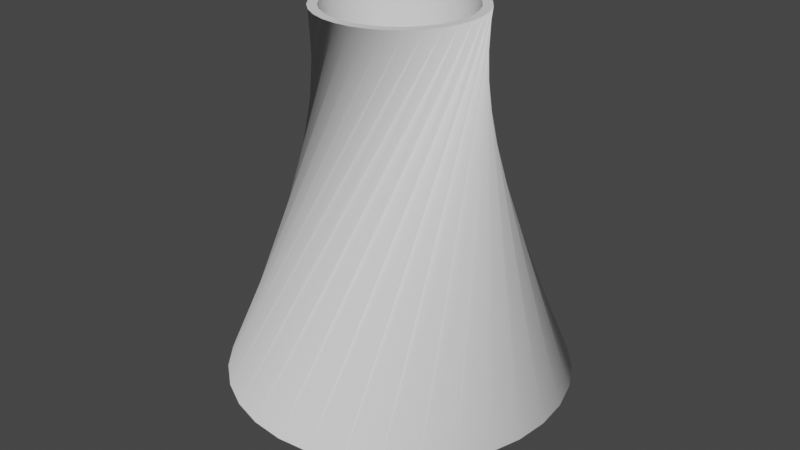 # Source: BlenderVase.blend  (saved by Blender 3.4.6; exported with 4.5.12 LTS)
import bpy
from mathutils import Matrix  # noqa: F401  (used for matrix-valued properties, if any)

bpy.ops.wm.read_factory_settings(use_empty=True)
scene = bpy.context.scene
scene.name = 'Scene'

# ---- collections
col_collection = bpy.data.collections.new('Collection'); scene.collection.children.link(col_collection)

# ---- node groups
ng_auto_smooth = bpy.data.node_groups.new('Auto Smooth', 'GeometryNodeTree')
_s = ng_auto_smooth.interface.new_socket(name='Geometry', in_out='OUTPUT', socket_type='NodeSocketGeometry')
_s = ng_auto_smooth.interface.new_socket(name='Geometry', in_out='INPUT', socket_type='NodeSocketGeometry')
_s = ng_auto_smooth.interface.new_socket(name='Angle', in_out='INPUT', socket_type='NodeSocketFloat')
_s.subtype = 'ANGLE'
_s.min_value = 0.0
_s.max_value = 3.142
ng_auto_smooth.is_modifier = True
_N = ng_auto_smooth.nodes; _L = ng_auto_smooth.links
n0 = _N.new('NodeGroupOutput'); n0.name = 'Group Output'; n0.location = (480, -100)
n1 = _N.new('NodeGroupInput'); n1.name = 'Group Input'; n1.location = (-420, -300)
n2 = _N.new('NodeGroupInput'); n2.name = 'Group Input.001'; n2.location = (-60, -100)
n3 = _N.new('GeometryNodeSetShadeSmooth'); n3.name = 'Set Shade Smooth'; n3.location = (120, -100)
n3.domain = 'EDGE'
n4 = _N.new('GeometryNodeSetShadeSmooth'); n4.name = 'Set Shade Smooth.001'; n4.location = (300, -100)
n5 = _N.new('GeometryNodeInputMeshEdgeAngle'); n5.name = 'Edge Angle'; n5.location = (-420, -220)
n6 = _N.new('GeometryNodeInputEdgeSmooth'); n6.name = 'Is Edge Smooth'; n6.location = (-60, -160)
n7 = _N.new('GeometryNodeInputShadeSmooth'); n7.name = 'Is Face Smooth'; n7.location = (-240, -340)
n8 = _N.new('FunctionNodeBooleanMath'); n8.name = 'Boolean Math'; n8.location = (-60, -220)
n9 = _N.new('FunctionNodeCompare'); n9.name = 'Compare'; n9.location = (-240, -180)
n9.operation = 'LESS_EQUAL'
_L.new(n5.outputs[0], n9.inputs[0])
_L.new(n4.outputs[0], n0.inputs[0])
_L.new(n1.outputs[1], n9.inputs[1])
_L.new(n9.outputs[0], n8.inputs[0])
_L.new(n7.outputs[0], n8.inputs[1])
_L.new(n2.outputs[0], n3.inputs[0])
_L.new(n6.outputs[0], n3.inputs[1])
_L.new(n3.outputs[0], n4.inputs[0])
_L.new(n8.outputs[0], n3.inputs[2])
n0.is_active_output = True

# ---- world
world_world = bpy.data.worlds.new('World'); scene.world = world_world
world_world.use_nodes = True; world_world.node_tree.nodes.clear()
_N = world_world.node_tree.nodes; _L = world_world.node_tree.links
n0 = _N.new('ShaderNodeOutputWorld'); n0.name = 'World Output'; n0.location = (300, 300)
n1 = _N.new('ShaderNodeBackground'); n1.name = 'Background'; n1.location = (10, 300)
n1.inputs[0].default_value = (0.05088, 0.05088, 0.05088, 1.0)
_L.new(n1.outputs[0], n0.inputs[0])
n0.is_active_output = True
world_world.color = (0.05088, 0.05088, 0.05088)
world_world.use_sun_shadow = False
world_world.sun_shadow_jitter_overblur = 0.0

# ---- meshes
me_circle = bpy.data.meshes.new('Circle')
me_circle.from_pydata([(1.058e-08, 1.874, 0.0), (-0.3655, 1.838, 0.0), (-0.717, 1.731, 0.0), (-1.041, 1.558, 0.0), (-1.325, 1.325, 0.0), (-1.558, 1.041, 0.0), (-1.731, 0.717, 0.0), (-1.838, 0.3655, 0.0), (-1.874, -1.302e-08, 0.0), (-1.838, -0.3655, 0.0), (-1.731, -0.717, 0.0), (-1.558, -1.041, 0.0), (-1.325, -1.325, 0.0), (-1.041, -1.558, 0.0), (-0.717, -1.731, 0.0), (-0.3655, -1.838, 0.0), (1.058e-08, -1.874, 0.0), (0.3655, -1.838, 0.0), (0.717, -1.731, 0.0), (1.041, -1.558, 0.0), (1.325, -1.325, 0.0), (1.558, -1.041, 0.0), (1.731, -0.717, 0.0), (1.838, -0.3655, 0.0), (1.874, -1.302e-08, 0.0), (1.838, 0.3655, 0.0), (1.731, 0.717, 0.0), (1.558, 1.041, 0.0), (1.325, 1.325, 0.0), (1.041, 1.558, 0.0), (0.717, 1.731, 0.0), (0.3655, 1.838, 0.0), (1.058e-08, 1.874, 0.1462), (-0.3655, 1.838, 0.1462), (-0.717, 1.731, 0.1462), (-1.041, 1.558, 0.1462), (-1.325, 1.325, 0.1462), (-1.558, 1.041, 0.1462), (-1.731, 0.717, 0.1462), (-1.838, 0.3655, 0.1462), (-1.874, -1.302e-08, 0.1462), (-1.838, -0.3655, 0.1462), (-1.731, -0.717, 0.1462), (-1.558, -1.041, 0.1462), (-1.325, -1.325, 0.1462), (-1.041, -1.558, 0.1462), (-0.717, -1.731, 0.1462), (-0.3655, -1.838, 0.1462), (1.058e-08, -1.874, 0.1462), (0.3655, -1.838, 0.1462), (0.717, -1.731, 0.1462), (1.041, -1.558, 0.1462), (1.325, -1.325, 0.1462), (1.558, -1.041, 0.1462), (1.731, -0.717, 0.1462), (1.838, -0.3655, 0.1462), (1.874, -1.302e-08, 0.1462), (1.838, 0.3655, 0.1462), (1.731, 0.717, 0.1462), (1.558, 1.041, 0.1462), (1.325, 1.325, 0.1462), (1.041, 1.558, 0.1462), (0.717, 1.731, 0.1462), (0.3655, 1.838, 0.1462), (-1.665e-08, 3.023, 1.164), (-0.5898, 2.965, 1.164), (-1.157, 2.793, 1.164), (-1.68, 2.514, 1.164), (-2.138, 2.138, 1.164), (-2.514, 1.68, 1.164), (-2.793, 1.157, 1.164), (-2.965, 0.5898, 1.164), (-3.023, -2.329e-08, 1.164), (-2.965, -0.5898, 1.164), (-2.793, -1.157, 1.164), (-2.514, -1.68, 1.164), (-2.138, -2.138, 1.164), (-1.68, -2.514, 1.164), (-1.157, -2.793, 1.164), (-0.5898, -2.965, 1.164), (-1.665e-08, -3.023, 1.164), (0.5898, -2.965, 1.164), (1.157, -2.793, 1.164), (1.68, -2.514, 1.164), (2.138, -2.138, 1.164), (2.514, -1.68, 1.164), (2.793, -1.157, 1.164), (2.965, -0.5898, 1.164), (3.023, -2.329e-08, 1.164), (2.965, 0.5898, 1.164), (2.793, 1.157, 1.164), (2.514, 1.68, 1.164), (2.138, 2.138, 1.164), (1.68, 2.514, 1.164), (1.157, 2.793, 1.164), (0.5898, 2.965, 1.164), (-1.416, 0.04368, 7.574), (-1.398, -0.2335, 7.574), (-1.325, -0.5016, 7.574), (-1.202, -0.7505, 7.574), (-1.032, -0.9706, 7.574), (-0.8232, -1.153, 7.574), (-0.5823, -1.292, 7.574), (-0.3191, -1.381, 7.574), (-0.04368, -1.416, 7.574), (0.2335, -1.398, 7.574), (0.5016, -1.325, 7.574), (0.7505, -1.202, 7.574), (0.9706, -1.032, 7.574), (1.153, -0.8232, 7.574), (1.292, -0.5823, 7.574), (1.381, -0.3191, 7.574), (1.416, -0.04368, 7.574), (1.398, 0.2335, 7.574), (1.325, 0.5016, 7.574), (1.202, 0.7505, 7.574), (1.032, 0.9706, 7.574), (0.8232, 1.153, 7.574), (0.5823, 1.292, 7.574), (0.3191, 1.381, 7.574), (0.04368, 1.416, 7.574), (-0.2335, 1.398, 7.574), (-0.5016, 1.325, 7.574), (-0.7505, 1.202, 7.574), (-0.9706, 1.032, 7.574), (-1.153, 0.8232, 7.574), (-1.292, 0.5823, 7.574), (-1.381, 0.3191, 7.574), (-1.253, 0.03865, 7.574), (-1.237, -0.2066, 7.574), (-1.172, -0.4438, 7.574), (-1.063, -0.664, 7.574), (-0.9134, -0.8587, 7.574), (-0.7283, -1.02, 7.574), (-0.5152, -1.143, 7.574), (-0.2824, -1.221, 7.574), (-0.03865, -1.253, 7.574), (0.2066, -1.237, 7.574), (0.4438, -1.172, 7.574), (0.664, -1.063, 7.574), (0.8587, -0.9134, 7.574), (1.02, -0.7283, 7.574), (1.143, -0.5152, 7.574), (1.221, -0.2824, 7.574), (1.253, -0.03865, 7.574), (1.237, 0.2066, 7.574), (1.172, 0.4438, 7.574), (1.063, 0.664, 7.574), (0.9134, 0.8587, 7.574), (0.7283, 1.02, 7.574), (0.5152, 1.143, 7.574), (0.2824, 1.221, 7.574), (0.03865, 1.253, 7.574), (-0.2066, 1.237, 7.574), (-0.4438, 1.172, 7.574), (-0.664, 1.063, 7.574), (-0.8587, 0.9134, 7.574), (-1.02, 0.7283, 7.574), (-1.143, 0.5152, 7.574), (-1.221, 0.2824, 7.574), (-0.7241, 0.02233, 1.9), (-0.7146, -0.1194, 1.9), (-0.6775, -0.2565, 1.9), (-0.6145, -0.3837, 1.9), (-0.5278, -0.4962, 1.9), (-0.4209, -0.5897, 1.9), (-0.2977, -0.6604, 1.9), (-0.1632, -0.7058, 1.9), (-0.02233, -0.7241, 1.9), (0.1194, -0.7146, 1.9), (0.2565, -0.6775, 1.9), (0.3837, -0.6145, 1.9), (0.4962, -0.5278, 1.9), (0.5897, -0.4209, 1.9), (0.6604, -0.2977, 1.9), (0.7058, -0.1632, 1.9), (0.7241, -0.02233, 1.9), (0.7146, 0.1194, 1.9), (0.6775, 0.2565, 1.9), (0.6145, 0.3837, 1.9), (0.5278, 0.4962, 1.9), (0.4209, 0.5897, 1.9), (0.2977, 0.6604, 1.9), (0.1632, 0.7058, 1.9), (0.02233, 0.7241, 1.9), (-0.1194, 0.7146, 1.9), (-0.2565, 0.6775, 1.9), (-0.3837, 0.6145, 1.9), (-0.4962, 0.5278, 1.9), (-0.5897, 0.4209, 1.9), (-0.6604, 0.2977, 1.9), (-0.7058, 0.1632, 1.9)], [], [(1, 0, 31, 30, 29, 28, 27, 26, 25, 24, 23, 22, 21, 20, 19, 18, 17, 16, 15, 14, 13, 12, 11, 10, 9, 8, 7, 6, 5, 4, 3, 2), (33, 34, 66, 65), (6, 7, 39, 38), (20, 21, 53, 52), (7, 8, 40, 39), (21, 22, 54, 53), (8, 9, 41, 40), (22, 23, 55, 54), (9, 10, 42, 41), (23, 24, 56, 55), (10, 11, 43, 42), (24, 25, 57, 56), (11, 12, 44, 43), (25, 26, 58, 57), (12, 13, 45, 44), (26, 27, 59, 58), (13, 14, 46, 45), (0, 1, 33, 32), (27, 28, 60, 59), (14, 15, 47, 46), (1, 2, 34, 33), (28, 29, 61, 60), (15, 16, 48, 47), (2, 3, 35, 34), (29, 30, 62, 61), (16, 17, 49, 48), (3, 4, 36, 35), (30, 31, 63, 62), (17, 18, 50, 49), (4, 5, 37, 36), (31, 0, 32, 63), (18, 19, 51, 50), (5, 6, 38, 37), (19, 20, 52, 51), (68, 69, 101, 100), (60, 61, 93, 92), (47, 48, 80, 79), (34, 35, 67, 66), (61, 62, 94, 93), (48, 49, 81, 80), (35, 36, 68, 67), (62, 63, 95, 94), (49, 50, 82, 81), (36, 37, 69, 68), (63, 32, 64, 95), (50, 51, 83, 82), (37, 38, 70, 69), (51, 52, 84, 83), (38, 39, 71, 70), (52, 53, 85, 84), (39, 40, 72, 71), (53, 54, 86, 85), (40, 41, 73, 72), (54, 55, 87, 86), (41, 42, 74, 73), (55, 56, 88, 87), (42, 43, 75, 74), (56, 57, 89, 88), (43, 44, 76, 75), (57, 58, 90, 89), (44, 45, 77, 76), (58, 59, 91, 90), (45, 46, 78, 77), (32, 33, 65, 64), (59, 60, 92, 91), (46, 47, 79, 78), (103, 104, 136, 135), (95, 64, 96, 127), (82, 83, 115, 114), (69, 70, 102, 101), (83, 84, 116, 115), (70, 71, 103, 102), (84, 85, 117, 116), (71, 72, 104, 103), (85, 86, 118, 117), (72, 73, 105, 104), (86, 87, 119, 118), (73, 74, 106, 105), (87, 88, 120, 119), (74, 75, 107, 106), (88, 89, 121, 120), (75, 76, 108, 107), (89, 90, 122, 121), (76, 77, 109, 108), (90, 91, 123, 122), (77, 78, 110, 109), (64, 65, 97, 96), (91, 92, 124, 123), (78, 79, 111, 110), (65, 66, 98, 97), (92, 93, 125, 124), (79, 80, 112, 111), (66, 67, 99, 98), (93, 94, 126, 125), (80, 81, 113, 112), (67, 68, 100, 99), (94, 95, 127, 126), (81, 82, 114, 113), (138, 139, 171, 170), (117, 118, 150, 149), (104, 105, 137, 136), (118, 119, 151, 150), (105, 106, 138, 137), (119, 120, 152, 151), (106, 107, 139, 138), (120, 121, 153, 152), (107, 108, 140, 139), (121, 122, 154, 153), (108, 109, 141, 140), (122, 123, 155, 154), (109, 110, 142, 141), (96, 97, 129, 128), (123, 124, 156, 155), (110, 111, 143, 142), (97, 98, 130, 129), (124, 125, 157, 156), (111, 112, 144, 143), (98, 99, 131, 130), (125, 126, 158, 157), (112, 113, 145, 144), (99, 100, 132, 131), (126, 127, 159, 158), (113, 114, 146, 145), (100, 101, 133, 132), (127, 96, 128, 159), (114, 115, 147, 146), (101, 102, 134, 133), (115, 116, 148, 147), (102, 103, 135, 134), (116, 117, 149, 148), (161, 162, 163, 164, 165, 166, 167, 168, 169, 170, 171, 172, 173, 174, 175, 176, 177, 178, 179, 180, 181, 182, 183, 184, 185, 186, 187, 188, 189, 190, 191, 160), (152, 153, 185, 184), (139, 140, 172, 171), (153, 154, 186, 185), (140, 141, 173, 172), (154, 155, 187, 186), (141, 142, 174, 173), (128, 129, 161, 160), (155, 156, 188, 187), (142, 143, 175, 174), (129, 130, 162, 161), (156, 157, 189, 188), (143, 144, 176, 175), (130, 131, 163, 162), (157, 158, 190, 189), (144, 145, 177, 176), (131, 132, 164, 163), (158, 159, 191, 190), (145, 146, 178, 177), (132, 133, 165, 164), (159, 128, 160, 191), (146, 147, 179, 178), (133, 134, 166, 165), (147, 148, 180, 179), (134, 135, 167, 166), (148, 149, 181, 180), (135, 136, 168, 167), (149, 150, 182, 181), (136, 137, 169, 168), (150, 151, 183, 182), (137, 138, 170, 169), (151, 152, 184, 183)])
me_circle.polygons.foreach_set('use_smooth', [True] * 162)
_uv = me_circle.uv_layers.new(name='UVMap')
_uv.uv.foreach_set('vector', [0.0, 0.0, 0.0, 0.0, 0.0, 0.0, 0.0, 0.0, 0.0, 0.0, 0.0, 0.0, 0.0, 0.0, 0.0, 0.0, 0.0, 0.0, 0.0, 0.0, 0.0, 0.0, 0.0, 0.0, 0.0, 0.0, 0.0, 0.0, 0.0, 0.0, 0.0, 0.0, 0.0, 0.0, 0.0, 0.0, 0.0, 0.0, 0.0, 0.0, 0.0, 0.0, 0.0, 0.0, 0.0, 0.0, 0.0, 0.0, 0.0, 0.0, 0.0, 0.0, 0.0, 0.0, 0.0, 0.0, 0.0, 0.0, 0.0, 0.0, 0.0, 0.0, 0.0, 0.0, 0.0, 0.0, 0.0, 0.0, 0.0, 0.0, 0.0, 0.0, 0.0, 0.0, 0.0, 0.0, 0.0, 0.0, 0.0, 0.0, 0.0, 0.0, 0.0, 0.0, 0.0, 0.0, 0.0, 0.0, 0.0, 0.0, 0.0, 0.0, 0.0, 0.0, 0.0, 0.0, 0.0, 0.0, 0.0, 0.0, 0.0, 0.0, 0.0, 0.0, 0.0, 0.0, 0.0, 0.0, 0.0, 0.0, 0.0, 0.0, 0.0, 0.0, 0.0, 0.0, 0.0, 0.0, 0.0, 0.0, 0.0, 0.0, 0.0, 0.0, 0.0, 0.0, 0.0, 0.0, 0.0, 0.0, 0.0, 0.0, 0.0, 0.0, 0.0, 0.0, 0.0, 0.0, 0.0, 0.0, 0.0, 0.0, 0.0, 0.0, 0.0, 0.0, 0.0, 0.0, 0.0, 0.0, 0.0, 0.0, 0.0, 0.0, 0.0, 0.0, 0.0, 0.0, 0.0, 0.0, 0.0, 0.0, 0.0, 0.0, 0.0, 0.0, 0.0, 0.0, 0.0, 0.0, 0.0, 0.0, 0.0, 0.0, 0.0, 0.0, 0.0, 0.0, 0.0, 0.0, 0.0, 0.0, 0.0, 0.0, 0.0, 0.0, 0.0, 0.0, 0.0, 0.0, 0.0, 0.0, 0.0, 0.0, 0.0, 0.0, 0.0, 0.0, 0.0, 0.0, 0.0, 0.0, 0.0, 0.0, 0.0, 0.0, 0.0, 0.0, 0.0, 0.0, 0.0, 0.0, 0.0, 0.0, 0.0, 0.0, 0.0, 0.0, 0.0, 0.0, 0.0, 0.0, 0.0, 0.0, 0.0, 0.0, 0.0, 0.0, 0.0, 0.0, 0.0, 0.0, 0.0, 0.0, 0.0, 0.0, 0.0, 0.0, 0.0, 0.0, 0.0, 0.0, 0.0, 0.0, 0.0, 0.0, 0.0, 0.0, 0.0, 0.0, 0.0, 0.0, 0.0, 0.0, 0.0, 0.0, 0.0, 0.0, 0.0, 0.0, 0.0, 0.0, 0.0, 0.0, 0.0, 0.0, 0.0, 0.0, 0.0, 0.0, 0.0, 0.0, 0.0, 0.0, 0.0, 0.0, 0.0, 0.0, 0.0, 0.0, 0.0, 0.0, 0.0, 0.0, 0.0, 0.0, 0.0, 0.0, 0.0, 0.0, 0.0, 0.0, 0.0, 0.0, 0.0, 0.0, 0.0, 0.0, 0.0, 0.0, 0.0, 0.0, 0.0, 0.0, 0.0, 0.0, 0.0, 0.0, 0.0, 0.0, 0.0, 0.0, 0.0, 0.0, 0.0, 0.0, 0.0, 0.0, 0.0, 0.0, 0.0, 0.0, 0.0, 0.0, 0.0, 0.0, 0.0, 0.0, 0.0, 0.0, 0.0, 0.0, 0.0, 0.0, 0.0, 0.0, 0.0, 0.0, 0.0, 0.0, 0.0, 0.0, 0.0, 0.0, 0.0, 0.0, 0.0, 0.0, 0.0, 0.0, 0.0, 0.0, 0.0, 0.0, 0.0, 0.0, 0.0, 0.0, 0.0, 0.0, 0.0, 0.0, 0.0, 0.0, 0.0, 0.0, 0.0, 0.0, 0.0, 0.0, 0.0, 0.0, 0.0, 0.0, 0.0, 0.0, 0.0, 0.0, 0.0, 0.0, 0.0, 0.0, 0.0, 0.0, 0.0, 0.0, 0.0, 0.0, 0.0, 0.0, 0.0, 0.0, 0.0, 0.0, 0.0, 0.0, 0.0, 0.0, 0.0, 0.0, 0.0, 0.0, 0.0, 0.0, 0.0, 0.0, 0.0, 0.0, 0.0, 0.0, 0.0, 0.0, 0.0, 0.0, 0.0, 0.0, 0.0, 0.0, 0.0, 0.0, 0.0, 0.0, 0.0, 0.0, 0.0, 0.0, 0.0, 0.0, 0.0, 0.0, 0.0, 0.0, 0.0, 0.0, 0.0, 0.0, 0.0, 0.0, 0.0, 0.0, 0.0, 0.0, 0.0, 0.0, 0.0, 0.0, 0.0, 0.0, 0.0, 0.0, 0.0, 0.0, 0.0, 0.0, 0.0, 0.0, 0.0, 0.0, 0.0, 0.0, 0.0, 0.0, 0.0, 0.0, 0.0, 0.0, 0.0, 0.0, 0.0, 0.0, 0.0, 0.0, 0.0, 0.0, 0.0, 0.0, 0.0, 0.0, 0.0, 0.0, 0.0, 0.0, 0.0, 0.0, 0.0, 0.0, 0.0, 0.0, 0.0, 0.0, 0.0, 0.0, 0.0, 0.0, 0.0, 0.0, 0.0, 0.0, 0.0, 0.0, 0.0, 0.0, 0.0, 0.0, 0.0, 0.0, 0.0, 0.0, 0.0, 0.0, 0.0, 0.0, 0.0, 0.0, 0.0, 0.0, 0.0, 0.0, 0.0, 0.0, 0.0, 0.0, 0.0, 0.0, 0.0, 0.0, 0.0, 0.0, 0.0, 0.0, 0.0, 0.0, 0.0, 0.0, 0.0, 0.0, 0.0, 0.0, 0.0, 0.0, 0.0, 0.0, 0.0, 0.0, 0.0, 0.0, 0.0, 0.0, 0.0, 0.0, 0.0, 0.0, 0.0, 0.0, 0.0, 0.0, 0.0, 0.0, 0.0, 0.0, 0.0, 0.0, 0.0, 0.0, 0.0, 0.0, 0.0, 0.0, 0.0, 0.0, 0.0, 0.0, 0.0, 0.0, 0.0, 0.0, 0.0, 0.0, 0.0, 0.0, 0.0, 0.0, 0.0, 0.0, 0.0, 0.0, 0.0, 0.0, 0.0, 0.0, 0.0, 0.0, 0.0, 0.0, 0.0, 0.0, 0.0, 0.0, 0.0, 0.0, 0.0, 0.0, 0.0, 0.0, 0.0, 0.0, 0.0, 0.0, 0.0, 0.0, 0.0, 0.0, 0.0, 0.0, 0.0, 0.0, 0.0, 0.0, 0.0, 0.0, 0.0, 0.0, 0.0, 0.0, 0.0, 0.0, 0.0, 0.0, 0.0, 0.0, 0.0, 0.0, 0.0, 0.0, 0.0, 0.0, 0.0, 0.0, 0.0, 0.0, 0.0, 0.0, 0.0, 0.0, 0.0, 0.0, 0.0, 0.0, 0.0, 0.0, 0.0, 0.0, 0.0, 0.0, 0.0, 0.0, 0.0, 0.0, 0.0, 0.0, 0.0, 0.0, 0.0, 0.0, 0.0, 0.0, 0.0, 0.0, 0.0, 0.0, 0.0, 0.0, 0.0, 0.0, 0.0, 0.0, 0.0, 0.0, 0.0, 0.0, 0.0, 0.0, 0.0, 0.0, 0.0, 0.0, 0.0, 0.0, 0.0, 0.0, 0.0, 0.0, 0.0, 0.0, 0.0, 0.0, 0.0, 0.0, 0.0, 0.0, 0.0, 0.0, 0.0, 0.0, 0.0, 0.0, 0.0, 0.0, 0.0, 0.0, 0.0, 0.0, 0.0, 0.0, 0.0, 0.0, 0.0, 0.0, 0.0, 0.0, 0.0, 0.0, 0.0, 0.0, 0.0, 0.0, 0.0, 0.0, 0.0, 0.0, 0.0, 0.0, 0.0, 0.0, 0.0, 0.0, 0.0, 0.0, 0.0, 0.0, 0.0, 0.0, 0.0, 0.0, 0.0, 0.0, 0.0, 0.0, 0.0, 0.0, 0.0, 0.0, 0.0, 0.0, 0.0, 0.0, 0.0, 0.0, 0.0, 0.0, 0.0, 0.0, 0.0, 0.0, 0.0, 0.0, 0.0, 0.0, 0.0, 0.0, 0.0, 0.0, 0.0, 0.0, 0.0, 0.0, 0.0, 0.0, 0.0, 0.0, 0.0, 0.0, 0.0, 0.0, 0.0, 0.0, 0.0, 0.0, 0.0, 0.0, 0.0, 0.0, 0.0, 0.0, 0.0, 0.0, 0.0, 0.0, 0.0, 0.0, 0.0, 0.0, 0.0, 0.0, 0.0, 0.0, 0.0, 0.0, 0.0, 0.0, 0.0, 0.0, 0.0, 0.0, 0.0, 0.0, 0.0, 0.0, 0.0, 0.0, 0.0, 0.0, 0.0, 0.0, 0.0, 0.0, 0.0, 0.0, 0.0, 0.0, 0.0, 0.0, 0.0, 0.0, 0.0, 0.0, 0.0, 0.0, 0.0, 0.0, 0.0, 0.0, 0.0, 0.0, 0.0, 0.0, 0.0, 0.0, 0.0, 0.0, 0.0, 0.0, 0.0, 0.0, 0.0, 0.0, 0.0, 0.0, 0.0, 0.0, 0.0, 0.0, 0.0, 0.0, 0.0, 0.0, 0.0, 0.0, 0.0, 0.0, 0.0, 0.0, 0.0, 0.0, 0.0, 0.0, 0.0, 0.0, 0.0, 0.0, 0.0, 0.0, 0.0, 0.0, 0.0, 0.0, 0.0, 0.0, 0.0, 0.0, 0.0, 0.0, 0.0, 0.0, 0.0, 0.0, 0.0, 0.0, 0.0, 0.0, 0.0, 0.0, 0.0, 0.0, 0.0, 0.0, 0.0, 0.0, 0.0, 0.0, 0.0, 0.0, 0.0, 0.0, 0.0, 0.0, 0.0, 0.0, 0.0, 0.0, 0.0, 0.0, 0.0, 0.0, 0.0, 0.0, 0.0, 0.0, 0.0, 0.0, 0.0, 0.0, 0.0, 0.0, 0.0, 0.0, 0.0, 0.0, 0.0, 0.0, 0.0, 0.0, 0.0, 0.0, 0.0, 0.0, 0.0, 0.0, 0.0, 0.0, 0.0, 0.0, 0.0, 0.0, 0.0, 0.0, 0.0, 0.0, 0.0, 0.0, 0.0, 0.0, 0.0, 0.0, 0.0, 0.0, 0.0, 0.0, 0.0, 0.0, 0.0, 0.0, 0.0, 0.0, 0.0, 0.0, 0.0, 0.0, 0.0, 0.0, 0.0, 0.0, 0.0, 0.0, 0.0, 0.0, 0.0, 0.0, 0.0, 0.0, 0.0, 0.0, 0.0, 0.0, 0.0, 0.0, 0.0, 0.0, 0.0, 0.0, 0.0, 0.0, 0.0, 0.0, 0.0, 0.0, 0.0, 0.0, 0.0, 0.0, 0.0, 0.0, 0.0, 0.0, 0.0, 0.0, 0.0, 0.0, 0.0, 0.0, 0.0, 0.0, 0.0, 0.0, 0.0, 0.0, 0.0, 0.0, 0.0, 0.0, 0.0, 0.0, 0.0, 0.0, 0.0, 0.0, 0.0, 0.0, 0.0, 0.0, 0.0, 0.0, 0.0, 0.0, 0.0, 0.0, 0.0, 0.0, 0.0, 0.0, 0.0, 0.0, 0.0, 0.0, 0.0, 0.0, 0.0, 0.0, 0.0, 0.0, 0.0, 0.0, 0.0, 0.0, 0.0, 0.0, 0.0, 0.0, 0.0, 0.0, 0.0, 0.0, 0.0, 0.0, 0.0, 0.0, 0.0, 0.0, 0.0, 0.0, 0.0, 0.0, 0.0, 0.0, 0.0, 0.0, 0.0, 0.0, 0.0, 0.0, 0.0, 0.0, 0.0, 0.0, 0.0, 0.0, 0.0, 0.0, 0.0, 0.0, 0.0, 0.0, 0.0, 0.0, 0.0, 0.0, 0.0, 0.0, 0.0, 0.0, 0.0, 0.0, 0.0, 0.0, 0.0, 0.0, 0.0, 0.0, 0.0, 0.0, 0.0, 0.0, 0.0, 0.0, 0.0, 0.0, 0.0, 0.0, 0.0, 0.0, 0.0, 0.0, 0.0, 0.0, 0.0, 0.0, 0.0, 0.0, 0.0, 0.0, 0.0, 0.0, 0.0, 0.0, 0.0, 0.0, 0.0, 0.0, 0.0, 0.0, 0.0, 0.0, 0.0, 0.0, 0.0, 0.0, 0.0, 0.0, 0.0, 0.0, 0.0, 0.0, 0.0, 0.0, 0.0, 0.0, 0.0, 0.0, 0.0, 0.0, 0.0, 0.0, 0.0, 0.0, 0.0, 0.0, 0.0, 0.0, 0.0, 0.0, 0.0, 0.0, 0.0, 0.0, 0.0, 0.0, 0.0, 0.0, 0.0, 0.0, 0.0, 0.0, 0.0, 0.0, 0.0, 0.0, 0.0, 0.0, 0.0, 0.0, 0.0, 0.0, 0.0, 0.0, 0.0, 0.0, 0.0, 0.0, 0.0, 0.0, 0.0, 0.0, 0.0, 0.0, 0.0, 0.0, 0.0, 0.0, 0.0, 0.0, 0.0, 0.0, 0.0, 0.0, 0.0, 0.0, 0.0, 0.0, 0.0, 0.0, 0.0, 0.0, 0.0, 0.0, 0.0, 0.0, 0.0, 0.0, 0.0, 0.0, 0.0, 0.0, 0.0, 0.0, 0.0, 0.0, 0.0, 0.0, 0.0, 0.0, 0.0, 0.0, 0.0, 0.0, 0.0, 0.0, 0.0, 0.0, 0.0, 0.0, 0.0, 0.0, 0.0, 0.0, 0.0, 0.0, 0.0, 0.0, 0.0, 0.0, 0.0, 0.0, 0.0, 0.0, 0.0, 0.0, 0.0, 0.0, 0.0, 0.0, 0.0, 0.0, 0.0, 0.0, 0.0, 0.0, 0.0, 0.0, 0.0, 0.0, 0.0, 0.0, 0.0, 0.0, 0.0, 0.0, 0.0, 0.0, 0.0, 0.0, 0.0, 0.0, 0.0, 0.0, 0.0, 0.0, 0.0, 0.0, 0.0, 0.0, 0.0, 0.0, 0.0, 0.0, 0.0, 0.0, 0.0, 0.0, 0.0, 0.0, 0.0, 0.0, 0.0, 0.0, 0.0, 0.0, 0.0, 0.0, 0.0, 0.0, 0.0, 0.0, 0.0, 0.0, 0.0, 0.0, 0.0, 0.0, 0.0, 0.0, 0.0, 0.0, 0.0, 0.0, 0.0, 0.0, 0.0, 0.0, 0.0, 0.0, 0.0, 0.0, 0.0, 0.0, 0.0, 0.0, 0.0, 0.0, 0.0, 0.0, 0.0, 0.0, 0.0, 0.0, 0.0, 0.0, 0.0, 0.0, 0.0, 0.0, 0.0, 0.0, 0.0, 0.0, 0.0, 0.0, 0.0, 0.0, 0.0, 0.0, 0.0, 0.0, 0.0, 0.0, 0.0, 0.0, 0.0, 0.0, 0.0, 0.0, 0.0, 0.0, 0.0, 0.0, 0.0, 0.0, 0.0, 0.0, 0.0, 0.0, 0.0, 0.0, 0.0, 0.0, 0.0, 0.0, 0.0, 0.0])
me_circle.update()

# ---- objects
ob_circle = bpy.data.objects.new('Circle', me_circle)

# ---- transforms, parenting, visibility, modifiers, constraints
ob_circle.location = (0.0, 0.0, 0.0)
_m = ob_circle.modifiers.new('Auto Smooth', 'NODES')
_m.node_group = ng_auto_smooth
_gi = [s.identifier for s in ng_auto_smooth.interface.items_tree if s.item_type == 'SOCKET' and s.in_out == 'INPUT']
_m[_gi[1]] = 0.5236  # Angle

# ---- collection membership
col_collection.objects.link(ob_circle)

# ---- scene / render settings (as saved in the file)
scene.frame_start = 1; scene.frame_end = 250; scene.frame_set(1)
scene.render.engine = 'BLENDER_EEVEE_NEXT'
scene.cycles.sampling_pattern = 'TABULATED_SOBOL'
scene.cycles.use_light_tree = False
scene.view_settings.view_transform = 'Filmic'
bpy.context.view_layer.update()

# ---- added for rendering (the .blend has no active camera and no usable light): camera, sun
cam_auto = bpy.data.cameras.new('AutoCamera')
cam_auto.lens = 50.0
cam_auto.sensor_width = 36.0
cam_auto.clip_end = 1000.0
ob_auto_camera = bpy.data.objects.new('AutoCamera', cam_auto)
scene.collection.objects.link(ob_auto_camera)
ob_auto_camera.location = (10.5687, -12.6825, 12.242)
ob_auto_camera.rotation_euler = (1.09748, -7.21219e-08, 0.694738)
scene.camera = ob_auto_camera
light_auto_sun = bpy.data.lights.new('AutoSun', 'SUN')
light_auto_sun.energy = 3.0
light_auto_sun.angle = 0.0523599
ob_auto_sun = bpy.data.objects.new('AutoSun', light_auto_sun)
scene.collection.objects.link(ob_auto_sun)
ob_auto_sun.rotation_euler = (0.872665, 0.174533, 0.523599)
bpy.context.view_layer.update()
